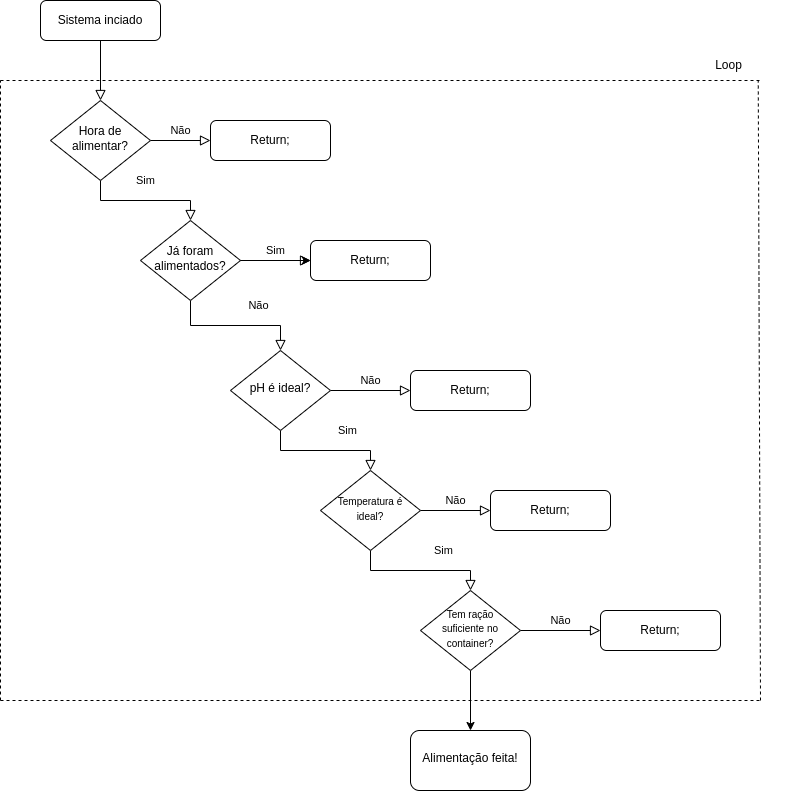

The diagram above was exported from draw.io. Its source (the exported page's mxGraphModel, read from the mxfile embedded in the PNG):
<mxGraphModel dx="1647" dy="875" grid="1" gridSize="10" guides="1" tooltips="1" connect="1" arrows="1" fold="1" page="1" pageScale="1" pageWidth="827" pageHeight="1169" math="0" shadow="0">
  <root>
    <mxCell id="WIyWlLk6GJQsqaUBKTNV-0" />
    <mxCell id="WIyWlLk6GJQsqaUBKTNV-1" parent="WIyWlLk6GJQsqaUBKTNV-0" />
    <mxCell id="WIyWlLk6GJQsqaUBKTNV-2" value="" style="rounded=0;html=1;jettySize=auto;orthogonalLoop=1;fontSize=11;endArrow=block;endFill=0;endSize=8;strokeWidth=1;shadow=0;labelBackgroundColor=none;edgeStyle=orthogonalEdgeStyle;" parent="WIyWlLk6GJQsqaUBKTNV-1" source="WIyWlLk6GJQsqaUBKTNV-3" target="WIyWlLk6GJQsqaUBKTNV-6" edge="1">
      <mxGeometry relative="1" as="geometry" />
    </mxCell>
    <mxCell id="WIyWlLk6GJQsqaUBKTNV-3" value="Sistema inciado" style="rounded=1;whiteSpace=wrap;html=1;fontSize=12;glass=0;strokeWidth=1;shadow=0;" parent="WIyWlLk6GJQsqaUBKTNV-1" vertex="1">
      <mxGeometry x="80" y="40" width="120" height="40" as="geometry" />
    </mxCell>
    <mxCell id="WIyWlLk6GJQsqaUBKTNV-4" value="Sim" style="rounded=0;html=1;jettySize=auto;orthogonalLoop=1;fontSize=11;endArrow=block;endFill=0;endSize=8;strokeWidth=1;shadow=0;labelBackgroundColor=none;edgeStyle=orthogonalEdgeStyle;" parent="WIyWlLk6GJQsqaUBKTNV-1" source="WIyWlLk6GJQsqaUBKTNV-6" target="WIyWlLk6GJQsqaUBKTNV-10" edge="1">
      <mxGeometry y="20" relative="1" as="geometry">
        <mxPoint as="offset" />
      </mxGeometry>
    </mxCell>
    <mxCell id="WIyWlLk6GJQsqaUBKTNV-5" value="Não" style="edgeStyle=orthogonalEdgeStyle;rounded=0;html=1;jettySize=auto;orthogonalLoop=1;fontSize=11;endArrow=block;endFill=0;endSize=8;strokeWidth=1;shadow=0;labelBackgroundColor=none;" parent="WIyWlLk6GJQsqaUBKTNV-1" source="WIyWlLk6GJQsqaUBKTNV-6" target="WIyWlLk6GJQsqaUBKTNV-7" edge="1">
      <mxGeometry y="10" relative="1" as="geometry">
        <mxPoint as="offset" />
      </mxGeometry>
    </mxCell>
    <mxCell id="WIyWlLk6GJQsqaUBKTNV-6" value="Hora de alimentar?" style="rhombus;whiteSpace=wrap;html=1;shadow=0;fontFamily=Helvetica;fontSize=12;align=center;strokeWidth=1;spacing=6;spacingTop=-4;" parent="WIyWlLk6GJQsqaUBKTNV-1" vertex="1">
      <mxGeometry x="90" y="140" width="100" height="80" as="geometry" />
    </mxCell>
    <mxCell id="WIyWlLk6GJQsqaUBKTNV-7" value="Return;" style="rounded=1;whiteSpace=wrap;html=1;fontSize=12;glass=0;strokeWidth=1;shadow=0;" parent="WIyWlLk6GJQsqaUBKTNV-1" vertex="1">
      <mxGeometry x="250" y="160" width="120" height="40" as="geometry" />
    </mxCell>
    <mxCell id="WIyWlLk6GJQsqaUBKTNV-8" value="Não" style="rounded=0;html=1;jettySize=auto;orthogonalLoop=1;fontSize=11;endArrow=block;endFill=0;endSize=8;strokeWidth=1;shadow=0;labelBackgroundColor=none;edgeStyle=orthogonalEdgeStyle;entryX=0.5;entryY=0;entryDx=0;entryDy=0;" parent="WIyWlLk6GJQsqaUBKTNV-1" source="WIyWlLk6GJQsqaUBKTNV-10" target="5qgtrBA0_smVzE1TmQ4O-2" edge="1">
      <mxGeometry x="0.3333" y="20" relative="1" as="geometry">
        <mxPoint as="offset" />
        <mxPoint x="220" y="530" as="targetPoint" />
      </mxGeometry>
    </mxCell>
    <mxCell id="WIyWlLk6GJQsqaUBKTNV-9" value="Sim" style="edgeStyle=orthogonalEdgeStyle;rounded=0;html=1;jettySize=auto;orthogonalLoop=1;fontSize=11;endArrow=block;endFill=0;endSize=8;strokeWidth=1;shadow=0;labelBackgroundColor=none;exitX=1;exitY=0.5;exitDx=0;exitDy=0;entryX=0;entryY=0.5;entryDx=0;entryDy=0;" parent="WIyWlLk6GJQsqaUBKTNV-1" source="WIyWlLk6GJQsqaUBKTNV-10" target="WIyWlLk6GJQsqaUBKTNV-12" edge="1">
      <mxGeometry y="10" relative="1" as="geometry">
        <mxPoint as="offset" />
        <mxPoint x="295" y="290" as="sourcePoint" />
        <mxPoint x="345" y="290" as="targetPoint" />
      </mxGeometry>
    </mxCell>
    <mxCell id="WIyWlLk6GJQsqaUBKTNV-10" value="Já foram alimentados?" style="rhombus;whiteSpace=wrap;html=1;shadow=0;fontFamily=Helvetica;fontSize=12;align=center;strokeWidth=1;spacing=6;spacingTop=-4;" parent="WIyWlLk6GJQsqaUBKTNV-1" vertex="1">
      <mxGeometry x="180" y="260" width="100" height="80" as="geometry" />
    </mxCell>
    <mxCell id="WIyWlLk6GJQsqaUBKTNV-12" value="Return;" style="rounded=1;whiteSpace=wrap;html=1;fontSize=12;glass=0;strokeWidth=1;shadow=0;" parent="WIyWlLk6GJQsqaUBKTNV-1" vertex="1">
      <mxGeometry x="350" y="280" width="120" height="40" as="geometry" />
    </mxCell>
    <mxCell id="5qgtrBA0_smVzE1TmQ4O-0" value="Sim" style="rounded=0;html=1;jettySize=auto;orthogonalLoop=1;fontSize=11;endArrow=block;endFill=0;endSize=8;strokeWidth=1;shadow=0;labelBackgroundColor=none;edgeStyle=orthogonalEdgeStyle;exitX=0.5;exitY=1;exitDx=0;exitDy=0;entryX=0.5;entryY=0;entryDx=0;entryDy=0;" edge="1" parent="WIyWlLk6GJQsqaUBKTNV-1" source="5qgtrBA0_smVzE1TmQ4O-2" target="5qgtrBA0_smVzE1TmQ4O-10">
      <mxGeometry x="0.3333" y="20" relative="1" as="geometry">
        <mxPoint as="offset" />
        <mxPoint x="220" y="670" as="targetPoint" />
      </mxGeometry>
    </mxCell>
    <mxCell id="5qgtrBA0_smVzE1TmQ4O-1" value="Não" style="edgeStyle=orthogonalEdgeStyle;rounded=0;html=1;jettySize=auto;orthogonalLoop=1;fontSize=11;endArrow=block;endFill=0;endSize=8;strokeWidth=1;shadow=0;labelBackgroundColor=none;exitX=1;exitY=0.5;exitDx=0;exitDy=0;entryX=0;entryY=0.5;entryDx=0;entryDy=0;" edge="1" parent="WIyWlLk6GJQsqaUBKTNV-1" source="5qgtrBA0_smVzE1TmQ4O-2" target="5qgtrBA0_smVzE1TmQ4O-3">
      <mxGeometry y="10" relative="1" as="geometry">
        <mxPoint as="offset" />
        <mxPoint x="270" y="570" as="sourcePoint" />
        <mxPoint x="320" y="570" as="targetPoint" />
      </mxGeometry>
    </mxCell>
    <mxCell id="5qgtrBA0_smVzE1TmQ4O-2" value="pH é ideal?" style="rhombus;whiteSpace=wrap;html=1;shadow=0;fontFamily=Helvetica;fontSize=12;align=center;strokeWidth=1;spacing=6;spacingTop=-4;" vertex="1" parent="WIyWlLk6GJQsqaUBKTNV-1">
      <mxGeometry x="270" y="390" width="100" height="80" as="geometry" />
    </mxCell>
    <mxCell id="5qgtrBA0_smVzE1TmQ4O-3" value="Return;" style="rounded=1;whiteSpace=wrap;html=1;fontSize=12;glass=0;strokeWidth=1;shadow=0;" vertex="1" parent="WIyWlLk6GJQsqaUBKTNV-1">
      <mxGeometry x="450" y="410" width="120" height="40" as="geometry" />
    </mxCell>
    <mxCell id="5qgtrBA0_smVzE1TmQ4O-8" value="Sim" style="rounded=0;html=1;jettySize=auto;orthogonalLoop=1;fontSize=11;endArrow=block;endFill=0;endSize=8;strokeWidth=1;shadow=0;labelBackgroundColor=none;edgeStyle=orthogonalEdgeStyle;exitX=0.5;exitY=1;exitDx=0;exitDy=0;entryX=0.5;entryY=0;entryDx=0;entryDy=0;" edge="1" parent="WIyWlLk6GJQsqaUBKTNV-1" source="5qgtrBA0_smVzE1TmQ4O-10" target="5qgtrBA0_smVzE1TmQ4O-14">
      <mxGeometry x="0.3333" y="20" relative="1" as="geometry">
        <mxPoint as="offset" />
        <mxPoint x="220" y="810" as="targetPoint" />
      </mxGeometry>
    </mxCell>
    <mxCell id="5qgtrBA0_smVzE1TmQ4O-9" value="Não" style="edgeStyle=orthogonalEdgeStyle;rounded=0;html=1;jettySize=auto;orthogonalLoop=1;fontSize=11;endArrow=block;endFill=0;endSize=8;strokeWidth=1;shadow=0;labelBackgroundColor=none;entryX=0;entryY=0.5;entryDx=0;entryDy=0;exitX=1;exitY=0.5;exitDx=0;exitDy=0;" edge="1" parent="WIyWlLk6GJQsqaUBKTNV-1" source="5qgtrBA0_smVzE1TmQ4O-10" target="5qgtrBA0_smVzE1TmQ4O-11">
      <mxGeometry y="10" relative="1" as="geometry">
        <mxPoint as="offset" />
        <mxPoint x="270" y="710" as="sourcePoint" />
        <mxPoint x="320" y="710" as="targetPoint" />
      </mxGeometry>
    </mxCell>
    <mxCell id="5qgtrBA0_smVzE1TmQ4O-10" value="&lt;font style=&quot;font-size: 10px;&quot;&gt;Temperatura é ideal?&lt;/font&gt;" style="rhombus;whiteSpace=wrap;html=1;shadow=0;fontFamily=Helvetica;fontSize=12;align=center;strokeWidth=1;spacing=6;spacingTop=-4;" vertex="1" parent="WIyWlLk6GJQsqaUBKTNV-1">
      <mxGeometry x="360" y="510" width="100" height="80" as="geometry" />
    </mxCell>
    <mxCell id="5qgtrBA0_smVzE1TmQ4O-11" value="Return;" style="rounded=1;whiteSpace=wrap;html=1;fontSize=12;glass=0;strokeWidth=1;shadow=0;" vertex="1" parent="WIyWlLk6GJQsqaUBKTNV-1">
      <mxGeometry x="530" y="530" width="120" height="40" as="geometry" />
    </mxCell>
    <mxCell id="5qgtrBA0_smVzE1TmQ4O-13" value="Não" style="edgeStyle=orthogonalEdgeStyle;rounded=0;html=1;jettySize=auto;orthogonalLoop=1;fontSize=11;endArrow=block;endFill=0;endSize=8;strokeWidth=1;shadow=0;labelBackgroundColor=none;entryX=0;entryY=0.5;entryDx=0;entryDy=0;exitX=1;exitY=0.5;exitDx=0;exitDy=0;" edge="1" parent="WIyWlLk6GJQsqaUBKTNV-1" source="5qgtrBA0_smVzE1TmQ4O-14" target="5qgtrBA0_smVzE1TmQ4O-15">
      <mxGeometry y="10" relative="1" as="geometry">
        <mxPoint as="offset" />
        <mxPoint x="270" y="850" as="sourcePoint" />
        <mxPoint x="320" y="850" as="targetPoint" />
      </mxGeometry>
    </mxCell>
    <mxCell id="5qgtrBA0_smVzE1TmQ4O-18" value="" style="edgeStyle=orthogonalEdgeStyle;rounded=0;orthogonalLoop=1;jettySize=auto;html=1;" edge="1" parent="WIyWlLk6GJQsqaUBKTNV-1" source="5qgtrBA0_smVzE1TmQ4O-14" target="5qgtrBA0_smVzE1TmQ4O-17">
      <mxGeometry relative="1" as="geometry" />
    </mxCell>
    <mxCell id="5qgtrBA0_smVzE1TmQ4O-14" value="&lt;font style=&quot;font-size: 10px;&quot;&gt;Tem ração suficiente no container?&lt;/font&gt;" style="rhombus;whiteSpace=wrap;html=1;shadow=0;fontFamily=Helvetica;fontSize=12;align=center;strokeWidth=1;spacing=6;spacingTop=-4;" vertex="1" parent="WIyWlLk6GJQsqaUBKTNV-1">
      <mxGeometry x="460" y="630" width="100" height="80" as="geometry" />
    </mxCell>
    <mxCell id="5qgtrBA0_smVzE1TmQ4O-15" value="Return;" style="rounded=1;whiteSpace=wrap;html=1;fontSize=12;glass=0;strokeWidth=1;shadow=0;" vertex="1" parent="WIyWlLk6GJQsqaUBKTNV-1">
      <mxGeometry x="640" y="650" width="120" height="40" as="geometry" />
    </mxCell>
    <mxCell id="5qgtrBA0_smVzE1TmQ4O-16" value="" style="edgeStyle=orthogonalEdgeStyle;rounded=0;orthogonalLoop=1;jettySize=auto;html=1;" edge="1" parent="WIyWlLk6GJQsqaUBKTNV-1" source="WIyWlLk6GJQsqaUBKTNV-10" target="WIyWlLk6GJQsqaUBKTNV-12">
      <mxGeometry relative="1" as="geometry" />
    </mxCell>
    <mxCell id="5qgtrBA0_smVzE1TmQ4O-17" value="Alimentação feita!" style="rounded=1;whiteSpace=wrap;html=1;shadow=0;strokeWidth=1;spacing=6;spacingTop=-4;" vertex="1" parent="WIyWlLk6GJQsqaUBKTNV-1">
      <mxGeometry x="450" y="770" width="120" height="60" as="geometry" />
    </mxCell>
    <mxCell id="5qgtrBA0_smVzE1TmQ4O-19" value="" style="endArrow=none;dashed=1;html=1;rounded=0;" edge="1" parent="WIyWlLk6GJQsqaUBKTNV-1">
      <mxGeometry width="50" height="50" relative="1" as="geometry">
        <mxPoint x="40" y="120" as="sourcePoint" />
        <mxPoint x="800" y="120" as="targetPoint" />
      </mxGeometry>
    </mxCell>
    <mxCell id="5qgtrBA0_smVzE1TmQ4O-24" value="" style="endArrow=none;dashed=1;html=1;rounded=0;" edge="1" parent="WIyWlLk6GJQsqaUBKTNV-1">
      <mxGeometry width="50" height="50" relative="1" as="geometry">
        <mxPoint x="40" y="740" as="sourcePoint" />
        <mxPoint x="800" y="740" as="targetPoint" />
      </mxGeometry>
    </mxCell>
    <mxCell id="5qgtrBA0_smVzE1TmQ4O-25" value="" style="endArrow=none;dashed=1;html=1;rounded=0;" edge="1" parent="WIyWlLk6GJQsqaUBKTNV-1">
      <mxGeometry width="50" height="50" relative="1" as="geometry">
        <mxPoint x="40" y="740" as="sourcePoint" />
        <mxPoint x="40" y="120" as="targetPoint" />
      </mxGeometry>
    </mxCell>
    <mxCell id="5qgtrBA0_smVzE1TmQ4O-26" value="" style="endArrow=none;dashed=1;html=1;rounded=0;entryX=0.75;entryY=1;entryDx=0;entryDy=0;" edge="1" parent="WIyWlLk6GJQsqaUBKTNV-1" target="5qgtrBA0_smVzE1TmQ4O-27">
      <mxGeometry width="50" height="50" relative="1" as="geometry">
        <mxPoint x="800" y="740" as="sourcePoint" />
        <mxPoint x="800" y="120" as="targetPoint" />
      </mxGeometry>
    </mxCell>
    <mxCell id="5qgtrBA0_smVzE1TmQ4O-27" value="Loop" style="text;html=1;strokeColor=none;fillColor=none;align=center;verticalAlign=middle;whiteSpace=wrap;rounded=0;" vertex="1" parent="WIyWlLk6GJQsqaUBKTNV-1">
      <mxGeometry x="710" y="90" width="117" height="30" as="geometry" />
    </mxCell>
  </root>
</mxGraphModel>